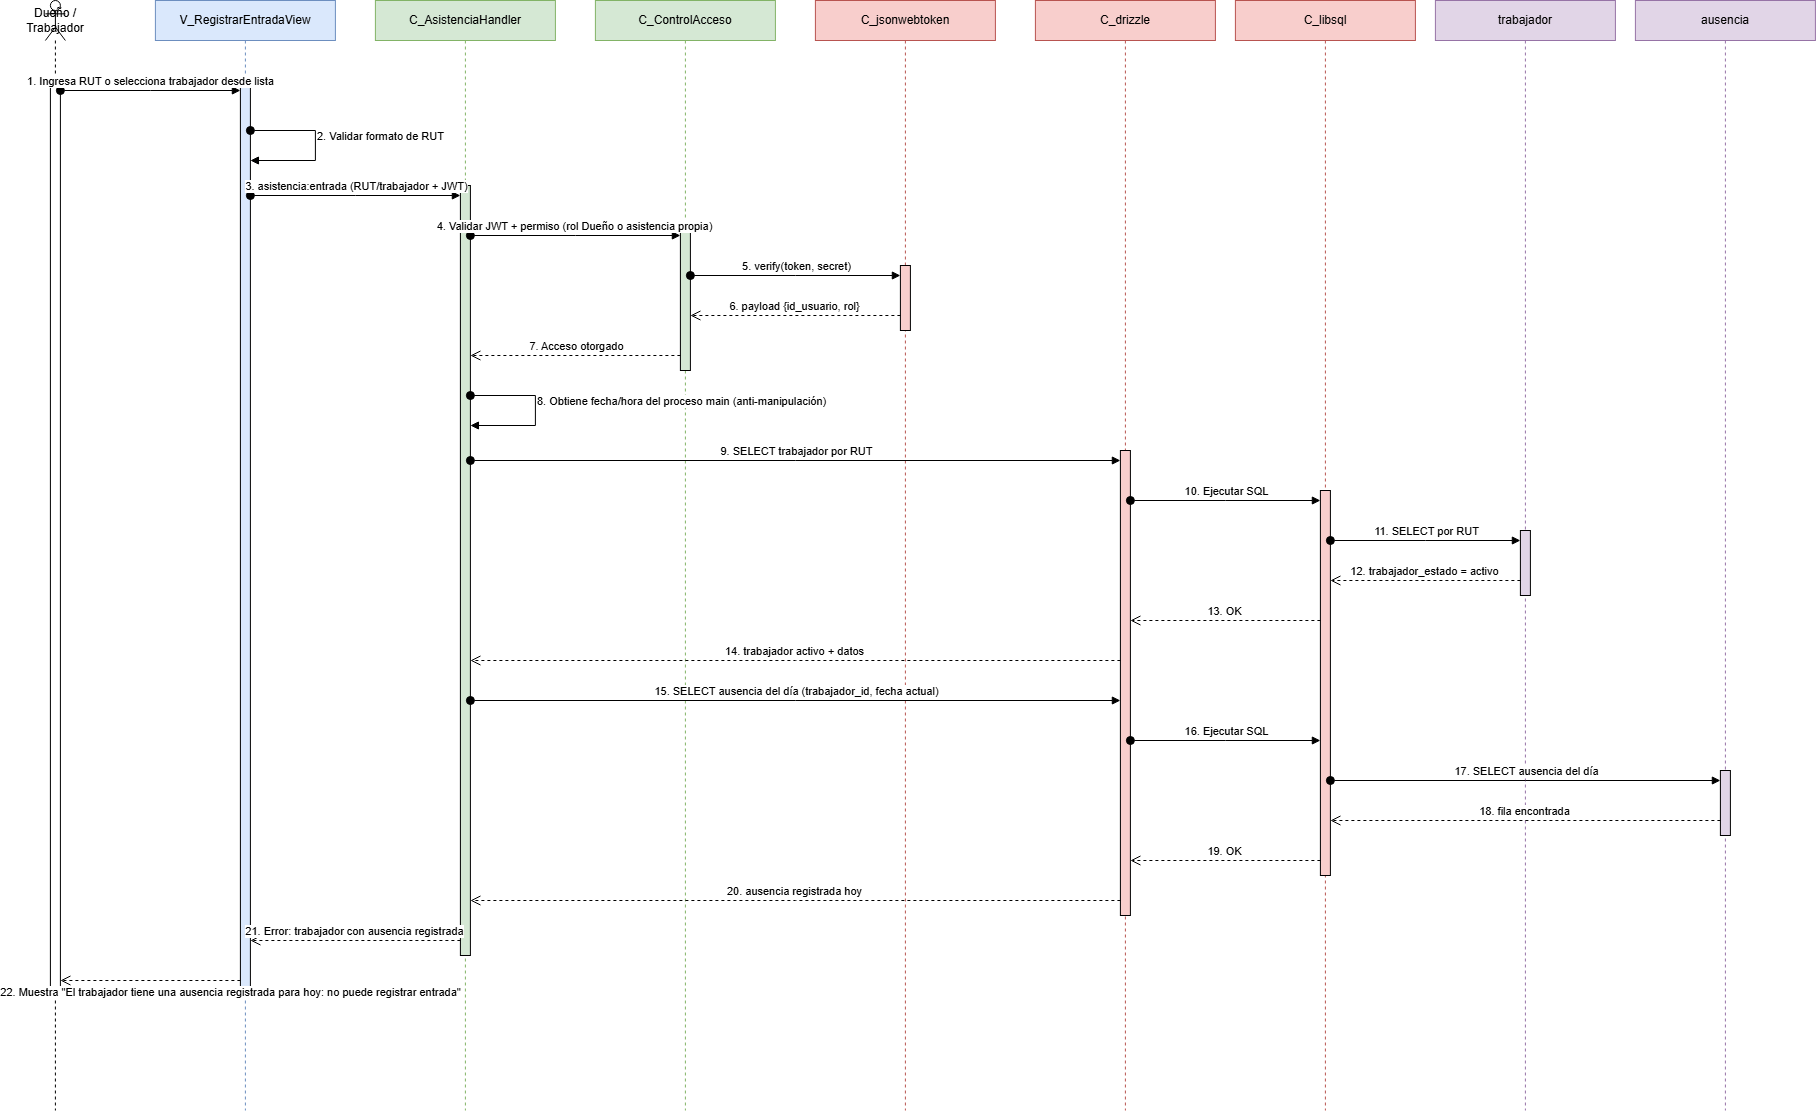

The diagram above was exported from draw.io. Its source (the exported page's mxGraphModel, read from the mxfile embedded in the PNG):
<mxGraphModel dx="2020" dy="1110" grid="0" gridSize="10" guides="1" tooltips="1" connect="1" arrows="1" fold="1" page="1" pageScale="1" pageWidth="2020" pageHeight="1210" background="light-dark(#ffffff, #121212)" math="0" shadow="0">
  <root>
    <mxCell id="0" />
    <mxCell id="1" parent="0" />
    <mxCell id="ll1" parent="1" style="shape=umlLifeline;perimeter=lifelinePerimeter;whiteSpace=wrap;html=1;container=1;dropTarget=0;collapsible=0;recursiveResize=0;outlineConnect=0;portConstraint=eastwest;newEdgeStyle={&quot;curved&quot;:0,&quot;rounded&quot;:0};participant=umlActor;" value="Dueño / Trabajador" vertex="1">
      <mxGeometry height="1110" width="20" x="50" y="10" as="geometry" />
    </mxCell>
    <mxCell id="ll2" parent="1" style="shape=umlLifeline;perimeter=lifelinePerimeter;whiteSpace=wrap;html=1;container=1;dropTarget=0;collapsible=0;recursiveResize=0;outlineConnect=0;portConstraint=eastwest;newEdgeStyle={&quot;curved&quot;:0,&quot;rounded&quot;:0};fillColor=#dae8fc;strokeColor=#6c8ebf;" value="V_RegistrarEntradaView" vertex="1">
      <mxGeometry height="1110" width="180" x="160" y="10" as="geometry" />
    </mxCell>
    <mxCell id="ll3" parent="1" style="shape=umlLifeline;perimeter=lifelinePerimeter;whiteSpace=wrap;html=1;container=1;dropTarget=0;collapsible=0;recursiveResize=0;outlineConnect=0;portConstraint=eastwest;newEdgeStyle={&quot;curved&quot;:0,&quot;rounded&quot;:0};fillColor=#d5e8d4;strokeColor=#82b366;" value="C_AsistenciaHandler" vertex="1">
      <mxGeometry height="1110" width="180" x="380" y="10" as="geometry" />
    </mxCell>
    <mxCell id="ll4" parent="1" style="shape=umlLifeline;perimeter=lifelinePerimeter;whiteSpace=wrap;html=1;container=1;dropTarget=0;collapsible=0;recursiveResize=0;outlineConnect=0;portConstraint=eastwest;newEdgeStyle={&quot;curved&quot;:0,&quot;rounded&quot;:0};fillColor=#d5e8d4;strokeColor=#82b366;" value="C_ControlAcceso" vertex="1">
      <mxGeometry height="1110" width="180" x="600" y="10" as="geometry" />
    </mxCell>
    <mxCell id="ll5" parent="1" style="shape=umlLifeline;perimeter=lifelinePerimeter;whiteSpace=wrap;html=1;container=1;dropTarget=0;collapsible=0;recursiveResize=0;outlineConnect=0;portConstraint=eastwest;newEdgeStyle={&quot;curved&quot;:0,&quot;rounded&quot;:0};fillColor=#f8cecc;strokeColor=#b85450;" value="C_jsonwebtoken" vertex="1">
      <mxGeometry height="1110" width="180" x="820" y="10" as="geometry" />
    </mxCell>
    <mxCell id="ll6" parent="1" style="shape=umlLifeline;perimeter=lifelinePerimeter;whiteSpace=wrap;html=1;container=1;dropTarget=0;collapsible=0;recursiveResize=0;outlineConnect=0;portConstraint=eastwest;newEdgeStyle={&quot;curved&quot;:0,&quot;rounded&quot;:0};fillColor=#f8cecc;strokeColor=#b85450;" value="C_drizzle" vertex="1">
      <mxGeometry height="1110" width="180" x="1040" y="10" as="geometry" />
    </mxCell>
    <mxCell id="ll7" parent="1" style="shape=umlLifeline;perimeter=lifelinePerimeter;whiteSpace=wrap;html=1;container=1;dropTarget=0;collapsible=0;recursiveResize=0;outlineConnect=0;portConstraint=eastwest;newEdgeStyle={&quot;curved&quot;:0,&quot;rounded&quot;:0};fillColor=#f8cecc;strokeColor=#b85450;" value="C_libsql" vertex="1">
      <mxGeometry height="1110" width="180" x="1240" y="10" as="geometry" />
    </mxCell>
    <mxCell id="ll8" parent="1" style="shape=umlLifeline;perimeter=lifelinePerimeter;whiteSpace=wrap;html=1;container=1;dropTarget=0;collapsible=0;recursiveResize=0;outlineConnect=0;portConstraint=eastwest;newEdgeStyle={&quot;curved&quot;:0,&quot;rounded&quot;:0};fillColor=#e1d5e7;strokeColor=#9673a6;" value="trabajador" vertex="1">
      <mxGeometry height="1110" width="180" x="1440" y="10" as="geometry" />
    </mxCell>
    <mxCell id="ll9" parent="1" style="shape=umlLifeline;perimeter=lifelinePerimeter;whiteSpace=wrap;html=1;container=1;dropTarget=0;collapsible=0;recursiveResize=0;outlineConnect=0;portConstraint=eastwest;newEdgeStyle={&quot;curved&quot;:0,&quot;rounded&quot;:0};fillColor=#e1d5e7;strokeColor=#9673a6;" value="ausencia" vertex="1">
      <mxGeometry height="1110" width="180" x="1640" y="10" as="geometry" />
    </mxCell>
    <mxCell id="bA" parent="1" style="html=1;points=[[0,0,0,0,5],[0,1,0,0,-5],[1,0,0,0,5],[1,1,0,0,-5]];perimeter=orthogonalPerimeter;outlineConnect=0;targetShapes=umlLifeline;portConstraint=eastwest;newEdgeStyle={&quot;curved&quot;:0,&quot;rounded&quot;:0};" value="" vertex="1">
      <mxGeometry height="915" width="10" x="55" y="90" as="geometry" />
    </mxCell>
    <mxCell id="bV" parent="1" style="html=1;points=[[0,0,0,0,5],[0,1,0,0,-5],[1,0,0,0,5],[1,1,0,0,-5]];perimeter=orthogonalPerimeter;outlineConnect=0;targetShapes=umlLifeline;portConstraint=eastwest;newEdgeStyle={&quot;curved&quot;:0,&quot;rounded&quot;:0};fillColor=#dae8fc;" value="" vertex="1">
      <mxGeometry height="915" width="10" x="245" y="90" as="geometry" />
    </mxCell>
    <mxCell id="bAH" parent="1" style="html=1;points=[[0,0,0,0,5],[0,1,0,0,-5],[1,0,0,0,5],[1,1,0,0,-5]];perimeter=orthogonalPerimeter;outlineConnect=0;targetShapes=umlLifeline;portConstraint=eastwest;newEdgeStyle={&quot;curved&quot;:0,&quot;rounded&quot;:0};fillColor=#d5e8d4;" value="" vertex="1">
      <mxGeometry height="770" width="10" x="465" y="195" as="geometry" />
    </mxCell>
    <mxCell id="bCA" parent="1" style="html=1;points=[[0,0,0,0,5],[0,1,0,0,-5],[1,0,0,0,5],[1,1,0,0,-5]];perimeter=orthogonalPerimeter;outlineConnect=0;targetShapes=umlLifeline;portConstraint=eastwest;newEdgeStyle={&quot;curved&quot;:0,&quot;rounded&quot;:0};fillColor=#d5e8d4;" value="" vertex="1">
      <mxGeometry height="145" width="10" x="685" y="235" as="geometry" />
    </mxCell>
    <mxCell id="bJWT" parent="1" style="html=1;points=[[0,0,0,0,5],[0,1,0,0,-5],[1,0,0,0,5],[1,1,0,0,-5]];perimeter=orthogonalPerimeter;outlineConnect=0;targetShapes=umlLifeline;portConstraint=eastwest;newEdgeStyle={&quot;curved&quot;:0,&quot;rounded&quot;:0};fillColor=#f8cecc;" value="" vertex="1">
      <mxGeometry height="65" width="10" x="905" y="275" as="geometry" />
    </mxCell>
    <mxCell id="bDZ" parent="1" style="html=1;points=[[0,0,0,0,5],[0,1,0,0,-5],[1,0,0,0,5],[1,1,0,0,-5]];perimeter=orthogonalPerimeter;outlineConnect=0;targetShapes=umlLifeline;portConstraint=eastwest;newEdgeStyle={&quot;curved&quot;:0,&quot;rounded&quot;:0};fillColor=#f8cecc;" value="" vertex="1">
      <mxGeometry height="465" width="10" x="1125" y="460" as="geometry" />
    </mxCell>
    <mxCell id="bLS" parent="1" style="html=1;points=[[0,0,0,0,5],[0,1,0,0,-5],[1,0,0,0,5],[1,1,0,0,-5]];perimeter=orthogonalPerimeter;outlineConnect=0;targetShapes=umlLifeline;portConstraint=eastwest;newEdgeStyle={&quot;curved&quot;:0,&quot;rounded&quot;:0};fillColor=#f8cecc;" value="" vertex="1">
      <mxGeometry height="385" width="10" x="1325" y="500" as="geometry" />
    </mxCell>
    <mxCell id="bTR" parent="1" style="html=1;points=[[0,0,0,0,5],[0,1,0,0,-5],[1,0,0,0,5],[1,1,0,0,-5]];perimeter=orthogonalPerimeter;outlineConnect=0;targetShapes=umlLifeline;portConstraint=eastwest;newEdgeStyle={&quot;curved&quot;:0,&quot;rounded&quot;:0};fillColor=#e1d5e7;" value="" vertex="1">
      <mxGeometry height="65" width="10" x="1525" y="540" as="geometry" />
    </mxCell>
    <mxCell id="bAU" parent="1" style="html=1;points=[[0,0,0,0,5],[0,1,0,0,-5],[1,0,0,0,5],[1,1,0,0,-5]];perimeter=orthogonalPerimeter;outlineConnect=0;targetShapes=umlLifeline;portConstraint=eastwest;newEdgeStyle={&quot;curved&quot;:0,&quot;rounded&quot;:0};fillColor=#e1d5e7;" value="" vertex="1">
      <mxGeometry height="65" width="10" x="1725" y="780" as="geometry" />
    </mxCell>
    <mxCell id="m1" edge="1" parent="1" source="bA" style="html=1;verticalAlign=bottom;startArrow=oval;startFill=1;startSize=8;endArrow=block;curved=0;rounded=0;" target="bV" value="1. Ingresa RUT o selecciona trabajador desde lista">
      <mxGeometry relative="1" as="geometry">
        <Array as="points">
          <mxPoint x="155" y="100" />
        </Array>
        <mxPoint x="65" y="100" as="sourcePoint" />
        <mxPoint x="245" y="100" as="targetPoint" />
      </mxGeometry>
    </mxCell>
    <mxCell id="m2" edge="1" parent="1" style="html=1;align=left;verticalAlign=bottom;startArrow=oval;startFill=1;startSize=8;endArrow=block;rounded=0;curved=0;" value="2. Validar formato de RUT">
      <mxGeometry relative="1" as="geometry">
        <Array as="points">
          <mxPoint x="320" y="140" />
          <mxPoint x="320" y="170" />
        </Array>
        <mxPoint x="255" y="140" as="sourcePoint" />
        <mxPoint x="255" y="170" as="targetPoint" />
      </mxGeometry>
    </mxCell>
    <mxCell id="m3" edge="1" parent="1" source="bV" style="html=1;verticalAlign=bottom;startArrow=oval;startFill=1;startSize=8;endArrow=block;curved=0;rounded=0;" target="bAH" value="3. asistencia:entrada (RUT/trabajador + JWT)">
      <mxGeometry relative="1" as="geometry">
        <Array as="points">
          <mxPoint x="360" y="205" />
        </Array>
        <mxPoint x="255" y="205" as="sourcePoint" />
        <mxPoint x="465" y="205" as="targetPoint" />
      </mxGeometry>
    </mxCell>
    <mxCell id="m4" edge="1" parent="1" source="bAH" style="html=1;verticalAlign=bottom;startArrow=oval;startFill=1;startSize=8;endArrow=block;curved=0;rounded=0;" target="bCA" value="4. Validar JWT + permiso (rol Dueño o asistencia propia)">
      <mxGeometry relative="1" as="geometry">
        <Array as="points">
          <mxPoint x="580" y="245" />
        </Array>
        <mxPoint x="475" y="245" as="sourcePoint" />
        <mxPoint x="685" y="245" as="targetPoint" />
      </mxGeometry>
    </mxCell>
    <mxCell id="m5" edge="1" parent="1" source="bCA" style="html=1;verticalAlign=bottom;startArrow=oval;startFill=1;startSize=8;endArrow=block;curved=0;rounded=0;" target="bJWT" value="5. verify(token, secret)">
      <mxGeometry relative="1" as="geometry">
        <Array as="points">
          <mxPoint x="800" y="285" />
        </Array>
        <mxPoint x="695" y="285" as="sourcePoint" />
        <mxPoint x="905" y="285" as="targetPoint" />
      </mxGeometry>
    </mxCell>
    <mxCell id="m6" edge="1" parent="1" source="bJWT" style="html=1;verticalAlign=bottom;endArrow=open;dashed=1;endSize=8;curved=0;rounded=0;" target="bCA" value="6. payload {id_usuario, rol}">
      <mxGeometry relative="1" as="geometry">
        <Array as="points">
          <mxPoint x="800" y="325" />
        </Array>
        <mxPoint x="905" y="325" as="sourcePoint" />
        <mxPoint x="695" y="325" as="targetPoint" />
      </mxGeometry>
    </mxCell>
    <mxCell id="m7" edge="1" parent="1" source="bCA" style="html=1;verticalAlign=bottom;endArrow=open;dashed=1;endSize=8;curved=0;rounded=0;" target="bAH" value="7. Acceso otorgado">
      <mxGeometry relative="1" as="geometry">
        <Array as="points">
          <mxPoint x="580" y="365" />
        </Array>
        <mxPoint x="685" y="365" as="sourcePoint" />
        <mxPoint x="475" y="365" as="targetPoint" />
      </mxGeometry>
    </mxCell>
    <mxCell id="m8" edge="1" parent="1" style="html=1;align=left;verticalAlign=bottom;startArrow=oval;startFill=1;startSize=8;endArrow=block;rounded=0;curved=0;" value="8. Obtiene fecha/hora del proceso main (anti-manipulación)">
      <mxGeometry relative="1" as="geometry">
        <Array as="points">
          <mxPoint x="540" y="405" />
          <mxPoint x="540" y="435" />
        </Array>
        <mxPoint x="475" y="405" as="sourcePoint" />
        <mxPoint x="475" y="435" as="targetPoint" />
      </mxGeometry>
    </mxCell>
    <mxCell id="m9" edge="1" parent="1" source="bAH" style="html=1;verticalAlign=bottom;startArrow=oval;startFill=1;startSize=8;endArrow=block;curved=0;rounded=0;" target="bDZ" value="9. SELECT trabajador por RUT">
      <mxGeometry relative="1" as="geometry">
        <Array as="points">
          <mxPoint x="800" y="470" />
        </Array>
        <mxPoint x="475" y="470" as="sourcePoint" />
        <mxPoint x="1125" y="470" as="targetPoint" />
      </mxGeometry>
    </mxCell>
    <mxCell id="m10" edge="1" parent="1" source="bDZ" style="html=1;verticalAlign=bottom;startArrow=oval;startFill=1;startSize=8;endArrow=block;curved=0;rounded=0;" target="bLS" value="10. Ejecutar SQL">
      <mxGeometry relative="1" as="geometry">
        <Array as="points">
          <mxPoint x="1230" y="510" />
        </Array>
        <mxPoint x="1135" y="510" as="sourcePoint" />
        <mxPoint x="1325" y="510" as="targetPoint" />
      </mxGeometry>
    </mxCell>
    <mxCell id="m11" edge="1" parent="1" source="bLS" style="html=1;verticalAlign=bottom;startArrow=oval;startFill=1;startSize=8;endArrow=block;curved=0;rounded=0;" target="bTR" value="11. SELECT por RUT">
      <mxGeometry relative="1" as="geometry">
        <Array as="points">
          <mxPoint x="1430" y="550" />
        </Array>
        <mxPoint x="1335" y="550" as="sourcePoint" />
        <mxPoint x="1525" y="550" as="targetPoint" />
      </mxGeometry>
    </mxCell>
    <mxCell id="m12" edge="1" parent="1" source="bTR" style="html=1;verticalAlign=bottom;endArrow=open;dashed=1;endSize=8;curved=0;rounded=0;" target="bLS" value="12. trabajador_estado = activo">
      <mxGeometry relative="1" as="geometry">
        <Array as="points">
          <mxPoint x="1430" y="590" />
        </Array>
        <mxPoint x="1525" y="590" as="sourcePoint" />
        <mxPoint x="1335" y="590" as="targetPoint" />
      </mxGeometry>
    </mxCell>
    <mxCell id="m13" edge="1" parent="1" source="bLS" style="html=1;verticalAlign=bottom;endArrow=open;dashed=1;endSize=8;curved=0;rounded=0;" target="bDZ" value="13. OK">
      <mxGeometry relative="1" as="geometry">
        <Array as="points">
          <mxPoint x="1230" y="630" />
        </Array>
        <mxPoint x="1325" y="630" as="sourcePoint" />
        <mxPoint x="1135" y="630" as="targetPoint" />
      </mxGeometry>
    </mxCell>
    <mxCell id="m14" edge="1" parent="1" source="bDZ" style="html=1;verticalAlign=bottom;endArrow=open;dashed=1;endSize=8;curved=0;rounded=0;" target="bAH" value="14. trabajador activo + datos">
      <mxGeometry relative="1" as="geometry">
        <Array as="points">
          <mxPoint x="800" y="670" />
        </Array>
        <mxPoint x="1125" y="670" as="sourcePoint" />
        <mxPoint x="475" y="670" as="targetPoint" />
      </mxGeometry>
    </mxCell>
    <mxCell id="m15" edge="1" parent="1" source="bAH" style="html=1;verticalAlign=bottom;startArrow=oval;startFill=1;startSize=8;endArrow=block;curved=0;rounded=0;" target="bDZ" value="15. SELECT ausencia del día (trabajador_id, fecha actual)">
      <mxGeometry relative="1" as="geometry">
        <Array as="points">
          <mxPoint x="800" y="710" />
        </Array>
        <mxPoint x="475" y="710" as="sourcePoint" />
        <mxPoint x="1125" y="710" as="targetPoint" />
      </mxGeometry>
    </mxCell>
    <mxCell id="m16" edge="1" parent="1" source="bDZ" style="html=1;verticalAlign=bottom;startArrow=oval;startFill=1;startSize=8;endArrow=block;curved=0;rounded=0;" target="bLS" value="16. Ejecutar SQL">
      <mxGeometry relative="1" as="geometry">
        <Array as="points">
          <mxPoint x="1230" y="750" />
        </Array>
        <mxPoint x="1135" y="750" as="sourcePoint" />
        <mxPoint x="1325" y="750" as="targetPoint" />
      </mxGeometry>
    </mxCell>
    <mxCell id="m17" edge="1" parent="1" source="bLS" style="html=1;verticalAlign=bottom;startArrow=oval;startFill=1;startSize=8;endArrow=block;curved=0;rounded=0;" target="bAU" value="17. SELECT ausencia del día">
      <mxGeometry relative="1" as="geometry">
        <Array as="points">
          <mxPoint x="1530" y="790" />
        </Array>
        <mxPoint x="1335" y="790" as="sourcePoint" />
        <mxPoint x="1725" y="790" as="targetPoint" />
      </mxGeometry>
    </mxCell>
    <mxCell id="m18" edge="1" parent="1" source="bAU" style="html=1;verticalAlign=bottom;endArrow=open;dashed=1;endSize=8;curved=0;rounded=0;" target="bLS" value="18. fila encontrada">
      <mxGeometry relative="1" as="geometry">
        <Array as="points">
          <mxPoint x="1530" y="830" />
        </Array>
        <mxPoint x="1725" y="830" as="sourcePoint" />
        <mxPoint x="1335" y="830" as="targetPoint" />
      </mxGeometry>
    </mxCell>
    <mxCell id="m19" edge="1" parent="1" source="bLS" style="html=1;verticalAlign=bottom;endArrow=open;dashed=1;endSize=8;curved=0;rounded=0;" target="bDZ" value="19. OK">
      <mxGeometry relative="1" as="geometry">
        <Array as="points">
          <mxPoint x="1230" y="870" />
        </Array>
        <mxPoint x="1325" y="870" as="sourcePoint" />
        <mxPoint x="1135" y="870" as="targetPoint" />
      </mxGeometry>
    </mxCell>
    <mxCell id="m20" edge="1" parent="1" source="bDZ" style="html=1;verticalAlign=bottom;endArrow=open;dashed=1;endSize=8;curved=0;rounded=0;" target="bAH" value="20. ausencia registrada hoy">
      <mxGeometry relative="1" as="geometry">
        <Array as="points">
          <mxPoint x="800" y="910" />
        </Array>
        <mxPoint x="1125" y="910" as="sourcePoint" />
        <mxPoint x="475" y="910" as="targetPoint" />
      </mxGeometry>
    </mxCell>
    <mxCell id="m21" edge="1" parent="1" source="bAH" style="html=1;verticalAlign=bottom;endArrow=open;dashed=1;endSize=8;curved=0;rounded=0;" target="bV" value="21. Error: trabajador con ausencia registrada">
      <mxGeometry relative="1" as="geometry">
        <Array as="points">
          <mxPoint x="360" y="950" />
        </Array>
        <mxPoint x="465" y="950" as="sourcePoint" />
        <mxPoint x="255" y="950" as="targetPoint" />
      </mxGeometry>
    </mxCell>
    <mxCell id="m22" edge="1" parent="1" source="bV" style="html=1;verticalAlign=bottom;endArrow=open;dashed=1;endSize=8;curved=0;rounded=0;" target="bA" value="22. Muestra &quot;El trabajador tiene una ausencia registrada para hoy: no puede registrar entrada&quot;">
      <mxGeometry relative="1" x="-0.8869" y="21" as="geometry">
        <mxPoint as="offset" />
        <Array as="points">
          <mxPoint x="155" y="990" />
        </Array>
        <mxPoint x="245" y="990" as="sourcePoint" />
        <mxPoint x="65" y="990" as="targetPoint" />
      </mxGeometry>
    </mxCell>
  </root>
</mxGraphModel>